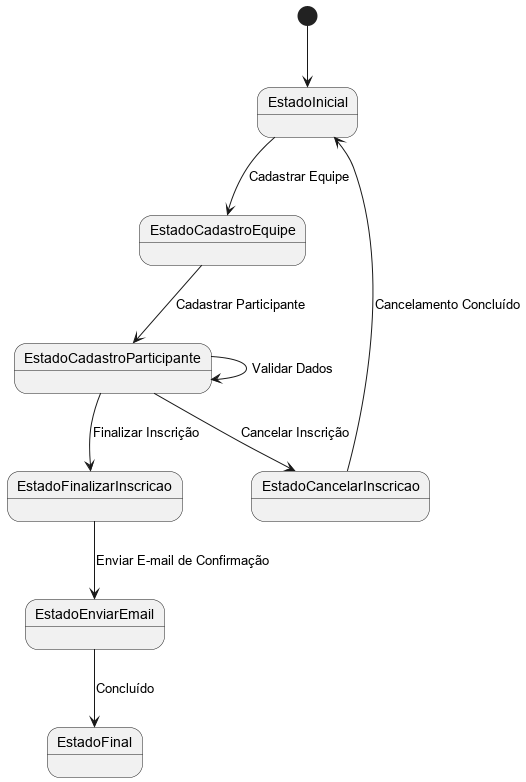

The diagram above was rendered by PlantUML. Its source (embedded in the PNG):
@startuml

[*] --> EstadoInicial

EstadoInicial --> EstadoCadastroEquipe : Cadastrar Equipe
EstadoCadastroEquipe --> EstadoCadastroParticipante : Cadastrar Participante
EstadoCadastroParticipante --> EstadoCadastroParticipante : Validar Dados

EstadoCadastroParticipante --> EstadoFinalizarInscricao : Finalizar Inscrição
EstadoCadastroParticipante --> EstadoCancelarInscricao : Cancelar Inscrição
EstadoFinalizarInscricao --> EstadoEnviarEmail : Enviar E-mail de Confirmação

EstadoEnviarEmail --> EstadoFinal : Concluído

EstadoCancelarInscricao --> EstadoInicial : Cancelamento Concluído

@enduml